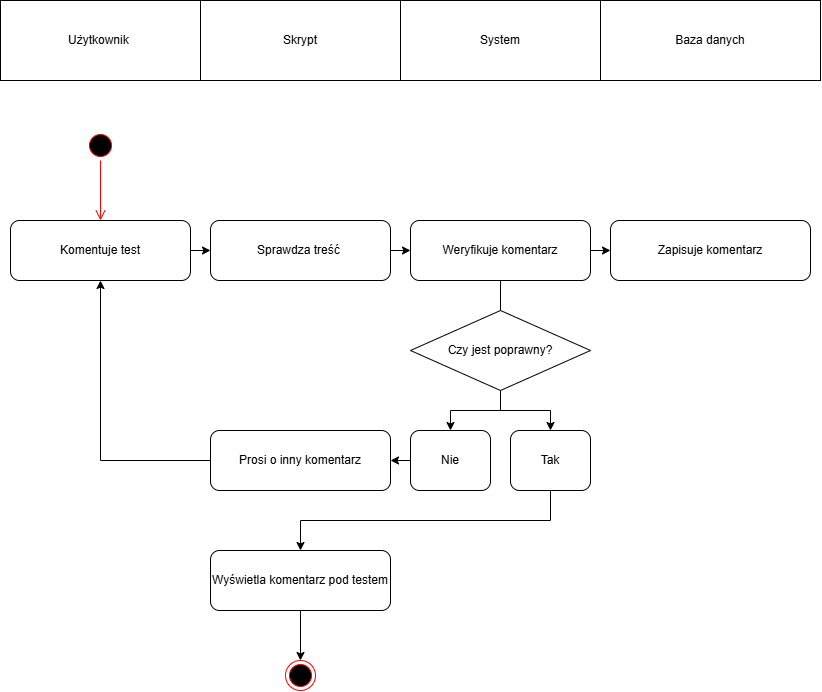

The diagram above was exported from draw.io. Its source (the exported page's mxGraphModel, read from the mxfile embedded in the PNG):
<mxGraphModel dx="571" dy="752" grid="1" gridSize="10" guides="1" tooltips="1" connect="1" arrows="1" fold="1" page="1" pageScale="1" pageWidth="827" pageHeight="1169" math="0" shadow="0">
  <root>
    <mxCell id="0" />
    <mxCell id="1" parent="0" />
    <mxCell id="sakK30268DZDQbhHxWGD-4" parent="1" style="rounded=0;whiteSpace=wrap;html=1;" value="Użytkownik&amp;nbsp;" vertex="1">
      <mxGeometry height="80" width="200" as="geometry" />
    </mxCell>
    <mxCell id="sakK30268DZDQbhHxWGD-5" parent="1" style="rounded=0;whiteSpace=wrap;html=1;" value="Skrypt" vertex="1">
      <mxGeometry height="80" width="200" x="200" as="geometry" />
    </mxCell>
    <mxCell id="sakK30268DZDQbhHxWGD-6" parent="1" style="rounded=0;whiteSpace=wrap;html=1;" value="System" vertex="1">
      <mxGeometry height="80" width="200" x="400" as="geometry" />
    </mxCell>
    <mxCell id="sakK30268DZDQbhHxWGD-7" parent="1" style="rounded=0;whiteSpace=wrap;html=1;" value="Baza danych" vertex="1">
      <mxGeometry height="80" width="220" x="600" as="geometry" />
    </mxCell>
    <mxCell id="sakK30268DZDQbhHxWGD-110" edge="1" parent="1" source="sakK30268DZDQbhHxWGD-107" style="edgeStyle=orthogonalEdgeStyle;rounded=0;orthogonalLoop=1;jettySize=auto;html=1;exitX=1;exitY=0.5;exitDx=0;exitDy=0;">
      <mxGeometry relative="1" as="geometry">
        <mxPoint x="210" y="250" as="targetPoint" />
      </mxGeometry>
    </mxCell>
    <mxCell id="sakK30268DZDQbhHxWGD-107" parent="1" style="rounded=1;whiteSpace=wrap;html=1;roundedPerimeter=1;" value="Komentuje test" vertex="1">
      <mxGeometry height="60" width="180" x="10" y="220" as="geometry" />
    </mxCell>
    <mxCell id="sakK30268DZDQbhHxWGD-108" parent="1" style="ellipse;html=1;shape=startState;fillColor=#000000;strokeColor=#ff0000;" value="" vertex="1">
      <mxGeometry height="30" width="30" x="85" y="130" as="geometry" />
    </mxCell>
    <mxCell id="sakK30268DZDQbhHxWGD-109" edge="1" parent="1" source="sakK30268DZDQbhHxWGD-108" style="edgeStyle=orthogonalEdgeStyle;html=1;verticalAlign=bottom;endArrow=open;endSize=8;strokeColor=#ff0000;rounded=0;exitX=0.5;exitY=1;exitDx=0;exitDy=0;" value="">
      <mxGeometry relative="1" as="geometry">
        <mxPoint x="100" y="220" as="targetPoint" />
      </mxGeometry>
    </mxCell>
    <mxCell id="sakK30268DZDQbhHxWGD-112" edge="1" parent="1" source="sakK30268DZDQbhHxWGD-111" style="edgeStyle=orthogonalEdgeStyle;rounded=0;orthogonalLoop=1;jettySize=auto;html=1;exitX=1;exitY=0.5;exitDx=0;exitDy=0;">
      <mxGeometry relative="1" as="geometry">
        <mxPoint x="410" y="250" as="targetPoint" />
      </mxGeometry>
    </mxCell>
    <mxCell id="sakK30268DZDQbhHxWGD-111" parent="1" style="rounded=1;whiteSpace=wrap;html=1;roundedPerimeter=1;" value="Sprawdza treść&amp;nbsp;" vertex="1">
      <mxGeometry height="60" width="180" x="210" y="220" as="geometry" />
    </mxCell>
    <mxCell id="sakK30268DZDQbhHxWGD-114" edge="1" parent="1" source="sakK30268DZDQbhHxWGD-113" style="edgeStyle=orthogonalEdgeStyle;rounded=0;orthogonalLoop=1;jettySize=auto;html=1;exitX=0.5;exitY=1;exitDx=0;exitDy=0;">
      <mxGeometry relative="1" as="geometry">
        <mxPoint x="500" y="320" as="targetPoint" />
      </mxGeometry>
    </mxCell>
    <mxCell id="sakK30268DZDQbhHxWGD-116" edge="1" parent="1" source="sakK30268DZDQbhHxWGD-113" style="edgeStyle=orthogonalEdgeStyle;rounded=0;orthogonalLoop=1;jettySize=auto;html=1;exitX=1;exitY=0.5;exitDx=0;exitDy=0;">
      <mxGeometry relative="1" as="geometry">
        <mxPoint x="610" y="250" as="targetPoint" />
      </mxGeometry>
    </mxCell>
    <mxCell id="sakK30268DZDQbhHxWGD-113" parent="1" style="rounded=1;whiteSpace=wrap;html=1;roundedPerimeter=1;" value="Weryfikuje komentarz" vertex="1">
      <mxGeometry height="60" width="180" x="410" y="220" as="geometry" />
    </mxCell>
    <mxCell id="sakK30268DZDQbhHxWGD-123" edge="1" parent="1" source="sakK30268DZDQbhHxWGD-115" style="edgeStyle=orthogonalEdgeStyle;rounded=0;orthogonalLoop=1;jettySize=auto;html=1;exitX=0.5;exitY=1;exitDx=0;exitDy=0;entryX=0.5;entryY=0;entryDx=0;entryDy=0;" target="sakK30268DZDQbhHxWGD-119">
      <mxGeometry relative="1" as="geometry" />
    </mxCell>
    <mxCell id="sakK30268DZDQbhHxWGD-125" edge="1" parent="1" source="sakK30268DZDQbhHxWGD-115" style="edgeStyle=orthogonalEdgeStyle;rounded=0;orthogonalLoop=1;jettySize=auto;html=1;exitX=0.5;exitY=1;exitDx=0;exitDy=0;entryX=0.5;entryY=0;entryDx=0;entryDy=0;" target="sakK30268DZDQbhHxWGD-120">
      <mxGeometry relative="1" as="geometry" />
    </mxCell>
    <mxCell id="sakK30268DZDQbhHxWGD-115" parent="1" style="rhombus;whiteSpace=wrap;html=1;shapeInside=1;" value="&lt;div&gt;&lt;br&gt;&lt;/div&gt;&lt;div&gt;&lt;br&gt;&lt;/div&gt;&lt;div&gt;Czy jest poprawny?&lt;/div&gt;" vertex="1">
      <mxGeometry height="80" width="180" x="410" y="310" as="geometry" />
    </mxCell>
    <mxCell id="sakK30268DZDQbhHxWGD-117" parent="1" style="rounded=1;whiteSpace=wrap;html=1;roundedPerimeter=1;" value="Zapisuje komentarz" vertex="1">
      <mxGeometry height="60" width="200" x="610" y="220" as="geometry" />
    </mxCell>
    <mxCell id="sakK30268DZDQbhHxWGD-121" edge="1" parent="1" source="sakK30268DZDQbhHxWGD-119" style="edgeStyle=orthogonalEdgeStyle;rounded=0;orthogonalLoop=1;jettySize=auto;html=1;exitX=0;exitY=0.5;exitDx=0;exitDy=0;">
      <mxGeometry relative="1" as="geometry">
        <mxPoint x="390" y="460" as="targetPoint" />
      </mxGeometry>
    </mxCell>
    <mxCell id="sakK30268DZDQbhHxWGD-119" parent="1" style="rounded=1;whiteSpace=wrap;html=1;roundedPerimeter=1;" value="Nie" vertex="1">
      <mxGeometry height="60" width="80" x="410" y="430" as="geometry" />
    </mxCell>
    <mxCell id="sakK30268DZDQbhHxWGD-127" edge="1" parent="1" source="sakK30268DZDQbhHxWGD-120" style="edgeStyle=orthogonalEdgeStyle;rounded=0;orthogonalLoop=1;jettySize=auto;html=1;exitX=0.5;exitY=1;exitDx=0;exitDy=0;">
      <mxGeometry relative="1" as="geometry">
        <mxPoint x="300" y="550" as="targetPoint" />
      </mxGeometry>
    </mxCell>
    <mxCell id="sakK30268DZDQbhHxWGD-120" parent="1" style="rounded=1;whiteSpace=wrap;html=1;roundedPerimeter=1;" value="Tak" vertex="1">
      <mxGeometry height="60" width="80" x="510" y="430" as="geometry" />
    </mxCell>
    <mxCell id="sakK30268DZDQbhHxWGD-126" edge="1" parent="1" source="sakK30268DZDQbhHxWGD-122" style="edgeStyle=orthogonalEdgeStyle;rounded=0;orthogonalLoop=1;jettySize=auto;html=1;exitX=0;exitY=0.5;exitDx=0;exitDy=0;" target="sakK30268DZDQbhHxWGD-107">
      <mxGeometry relative="1" as="geometry" />
    </mxCell>
    <mxCell id="sakK30268DZDQbhHxWGD-122" parent="1" style="rounded=1;whiteSpace=wrap;html=1;roundedPerimeter=1;" value="Prosi o inny komentarz" vertex="1">
      <mxGeometry height="60" width="180" x="210" y="430" as="geometry" />
    </mxCell>
    <mxCell id="sakK30268DZDQbhHxWGD-130" edge="1" parent="1" source="sakK30268DZDQbhHxWGD-128" style="edgeStyle=orthogonalEdgeStyle;rounded=0;orthogonalLoop=1;jettySize=auto;html=1;exitX=0.5;exitY=1;exitDx=0;exitDy=0;entryX=0.5;entryY=0;entryDx=0;entryDy=0;" target="sakK30268DZDQbhHxWGD-129">
      <mxGeometry relative="1" as="geometry" />
    </mxCell>
    <mxCell id="sakK30268DZDQbhHxWGD-128" parent="1" style="rounded=1;whiteSpace=wrap;html=1;roundedPerimeter=1;" value="Wyświetla komentarz pod testem" vertex="1">
      <mxGeometry height="60" width="180" x="210" y="550" as="geometry" />
    </mxCell>
    <mxCell id="sakK30268DZDQbhHxWGD-129" parent="1" style="ellipse;html=1;shape=endState;fillColor=#000000;strokeColor=#ff0000;" value="" vertex="1">
      <mxGeometry height="30" width="30" x="285" y="660" as="geometry" />
    </mxCell>
  </root>
</mxGraphModel>